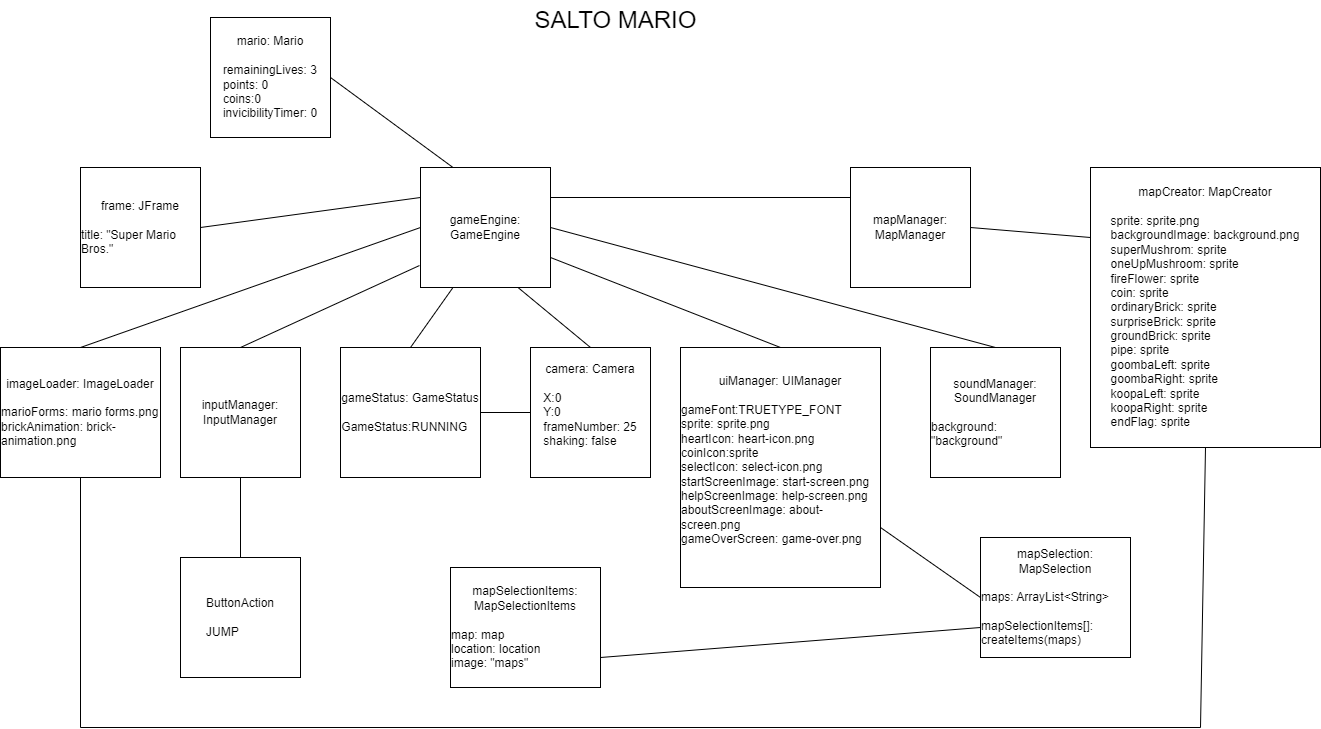

The diagram above was exported from draw.io. Its source (the exported page's mxGraphModel, read from the mxfile embedded in the PNG):
<mxGraphModel dx="1208" dy="1553" grid="1" gridSize="10" guides="1" tooltips="1" connect="1" arrows="1" fold="1" page="1" pageScale="1" pageWidth="850" pageHeight="1100" math="0" shadow="0">
  <root>
    <mxCell id="0" />
    <mxCell id="1" parent="0" />
    <mxCell id="TWx-wCLHz3d06_0z6WTQ-1" value="inputManager: InputManager" style="html=1;whiteSpace=wrap;" parent="1" vertex="1">
      <mxGeometry x="190" y="230" width="120" height="130" as="geometry" />
    </mxCell>
    <mxCell id="TWx-wCLHz3d06_0z6WTQ-2" value="gameEngine: GameEngine" style="html=1;whiteSpace=wrap;" parent="1" vertex="1">
      <mxGeometry x="430" y="50" width="130" height="120" as="geometry" />
    </mxCell>
    <mxCell id="TWx-wCLHz3d06_0z6WTQ-3" value="&lt;div&gt;gameStatus: GameStatus&lt;/div&gt;&lt;div&gt;&lt;br&gt;&lt;/div&gt;&lt;div style=&quot;text-align: left;&quot;&gt;GameStatus:RUNNING&lt;/div&gt;" style="html=1;whiteSpace=wrap;" parent="1" vertex="1">
      <mxGeometry x="350" y="230" width="140" height="130" as="geometry" />
    </mxCell>
    <mxCell id="TWx-wCLHz3d06_0z6WTQ-4" value="&lt;div&gt;camera: Camera&lt;/div&gt;&lt;div&gt;&lt;br&gt;&lt;/div&gt;&lt;div style=&quot;text-align: left;&quot;&gt;X:0&lt;/div&gt;&lt;div style=&quot;text-align: left;&quot;&gt;Y:0&lt;/div&gt;&lt;div style=&quot;text-align: left;&quot;&gt;frameNumber: 25&lt;/div&gt;&lt;div style=&quot;text-align: left;&quot;&gt;shaking: false&lt;br&gt;&lt;/div&gt;&lt;div&gt;&lt;br&gt;&lt;/div&gt;" style="html=1;whiteSpace=wrap;" parent="1" vertex="1">
      <mxGeometry x="540" y="230" width="120" height="130" as="geometry" />
    </mxCell>
    <mxCell id="TWx-wCLHz3d06_0z6WTQ-5" value="&lt;div&gt;imageLoader: ImageLoader&lt;/div&gt;&lt;div&gt;&lt;br&gt;&lt;/div&gt;&lt;div style=&quot;text-align: left;&quot;&gt;marioForms: mario forms.png&lt;/div&gt;&lt;div style=&quot;text-align: left;&quot;&gt;brickAnimation: brick-animation.png&lt;/div&gt;" style="html=1;whiteSpace=wrap;" parent="1" vertex="1">
      <mxGeometry x="10" y="230" width="160" height="130" as="geometry" />
    </mxCell>
    <mxCell id="TWx-wCLHz3d06_0z6WTQ-6" value="&lt;div&gt;uiManager: UIManager&lt;/div&gt;&lt;div&gt;&lt;br&gt;&lt;/div&gt;&lt;div style=&quot;text-align: left;&quot;&gt;gameFont:TRUETYPE_FONT&lt;/div&gt;&lt;div style=&quot;text-align: left;&quot;&gt;sprite: sprite.png&lt;/div&gt;&lt;div style=&quot;text-align: left;&quot;&gt;heartIcon: heart-icon.png&lt;/div&gt;&lt;div style=&quot;text-align: left;&quot;&gt;coinIcon:sprite&lt;/div&gt;&lt;div style=&quot;text-align: left;&quot;&gt;selectIcon: select-icon.png&lt;br&gt;&lt;/div&gt;&lt;div style=&quot;text-align: left;&quot;&gt;startScreenImage: start-screen.png&lt;/div&gt;&lt;div style=&quot;text-align: left;&quot;&gt;helpScreenImage: help-screen.png&lt;/div&gt;&lt;div style=&quot;text-align: left;&quot;&gt;aboutScreenImage: about-screen.png&lt;/div&gt;&lt;div style=&quot;text-align: left;&quot;&gt;gameOverScreen: game-over.png&lt;br&gt;&lt;/div&gt;&lt;div&gt;&lt;br&gt;&lt;/div&gt;" style="html=1;whiteSpace=wrap;" parent="1" vertex="1">
      <mxGeometry x="690" y="230" width="200" height="240" as="geometry" />
    </mxCell>
    <mxCell id="TWx-wCLHz3d06_0z6WTQ-7" value="&lt;div&gt;soundManager: SoundManager&lt;/div&gt;&lt;div&gt;&lt;br&gt;&lt;/div&gt;&lt;div style=&quot;text-align: left;&quot;&gt;background: &quot;background&quot;&lt;/div&gt;" style="html=1;whiteSpace=wrap;" parent="1" vertex="1">
      <mxGeometry x="940" y="230" width="130" height="130" as="geometry" />
    </mxCell>
    <mxCell id="TWx-wCLHz3d06_0z6WTQ-8" value="mapManager: MapManager" style="html=1;whiteSpace=wrap;" parent="1" vertex="1">
      <mxGeometry x="860" y="50" width="120" height="120" as="geometry" />
    </mxCell>
    <mxCell id="TWx-wCLHz3d06_0z6WTQ-9" value="&lt;div&gt;frame: JFrame&lt;/div&gt;&lt;div&gt;&lt;br&gt;&lt;/div&gt;&lt;div style=&quot;text-align: left;&quot;&gt;title: &quot;Super Mario Bros.&quot;&lt;br&gt;&lt;/div&gt;" style="html=1;whiteSpace=wrap;" parent="1" vertex="1">
      <mxGeometry x="90" y="50" width="120" height="120" as="geometry" />
    </mxCell>
    <mxCell id="TWx-wCLHz3d06_0z6WTQ-10" value="&lt;div&gt;mapSelection: MapSelection&lt;/div&gt;&lt;div&gt;&lt;br&gt;&lt;/div&gt;&lt;div style=&quot;text-align: left;&quot;&gt;maps: ArrayList&amp;lt;String&amp;gt;&lt;br&gt;&lt;/div&gt;&lt;div style=&quot;text-align: left;&quot;&gt;&lt;br&gt;&lt;/div&gt;&lt;div style=&quot;text-align: left;&quot;&gt;mapSelectionItems[]: createItems(maps) &lt;br&gt;&lt;/div&gt;" style="html=1;whiteSpace=wrap;" parent="1" vertex="1">
      <mxGeometry x="990" y="420" width="150" height="120" as="geometry" />
    </mxCell>
    <mxCell id="TWx-wCLHz3d06_0z6WTQ-11" value="" style="endArrow=none;html=1;rounded=0;exitX=0.5;exitY=0;exitDx=0;exitDy=0;entryX=0.25;entryY=1;entryDx=0;entryDy=0;" parent="1" source="TWx-wCLHz3d06_0z6WTQ-3" target="TWx-wCLHz3d06_0z6WTQ-2" edge="1">
      <mxGeometry width="50" height="50" relative="1" as="geometry">
        <mxPoint x="460" y="250" as="sourcePoint" />
        <mxPoint x="490" y="180" as="targetPoint" />
      </mxGeometry>
    </mxCell>
    <mxCell id="TWx-wCLHz3d06_0z6WTQ-12" value="" style="endArrow=none;html=1;rounded=0;exitX=0.5;exitY=0;exitDx=0;exitDy=0;entryX=0;entryY=0.5;entryDx=0;entryDy=0;" parent="1" source="TWx-wCLHz3d06_0z6WTQ-5" target="TWx-wCLHz3d06_0z6WTQ-2" edge="1">
      <mxGeometry width="50" height="50" relative="1" as="geometry">
        <mxPoint x="465" y="240" as="sourcePoint" />
        <mxPoint x="505" y="180" as="targetPoint" />
      </mxGeometry>
    </mxCell>
    <mxCell id="TWx-wCLHz3d06_0z6WTQ-13" value="" style="endArrow=none;html=1;rounded=0;exitX=0.5;exitY=0;exitDx=0;exitDy=0;entryX=-0.008;entryY=0.817;entryDx=0;entryDy=0;entryPerimeter=0;" parent="1" source="TWx-wCLHz3d06_0z6WTQ-1" target="TWx-wCLHz3d06_0z6WTQ-2" edge="1">
      <mxGeometry width="50" height="50" relative="1" as="geometry">
        <mxPoint x="100" y="240" as="sourcePoint" />
        <mxPoint x="440" y="139" as="targetPoint" />
      </mxGeometry>
    </mxCell>
    <mxCell id="TWx-wCLHz3d06_0z6WTQ-14" value="" style="endArrow=none;html=1;rounded=0;exitX=0.5;exitY=0;exitDx=0;exitDy=0;entryX=0.75;entryY=1;entryDx=0;entryDy=0;" parent="1" source="TWx-wCLHz3d06_0z6WTQ-4" target="TWx-wCLHz3d06_0z6WTQ-2" edge="1">
      <mxGeometry width="50" height="50" relative="1" as="geometry">
        <mxPoint x="465" y="240" as="sourcePoint" />
        <mxPoint x="505" y="180" as="targetPoint" />
      </mxGeometry>
    </mxCell>
    <mxCell id="TWx-wCLHz3d06_0z6WTQ-15" value="" style="endArrow=none;html=1;rounded=0;exitX=0.5;exitY=0;exitDx=0;exitDy=0;entryX=1;entryY=0.75;entryDx=0;entryDy=0;" parent="1" source="TWx-wCLHz3d06_0z6WTQ-6" target="TWx-wCLHz3d06_0z6WTQ-2" edge="1">
      <mxGeometry width="50" height="50" relative="1" as="geometry">
        <mxPoint x="640" y="240" as="sourcePoint" />
        <mxPoint x="538" y="180" as="targetPoint" />
      </mxGeometry>
    </mxCell>
    <mxCell id="TWx-wCLHz3d06_0z6WTQ-16" value="" style="endArrow=none;html=1;rounded=0;exitX=0.5;exitY=0;exitDx=0;exitDy=0;entryX=1;entryY=0.5;entryDx=0;entryDy=0;" parent="1" source="TWx-wCLHz3d06_0z6WTQ-7" target="TWx-wCLHz3d06_0z6WTQ-2" edge="1">
      <mxGeometry width="50" height="50" relative="1" as="geometry">
        <mxPoint x="800" y="240" as="sourcePoint" />
        <mxPoint x="570" y="150" as="targetPoint" />
      </mxGeometry>
    </mxCell>
    <mxCell id="TWx-wCLHz3d06_0z6WTQ-17" value="" style="endArrow=none;html=1;rounded=0;exitX=0;exitY=0.25;exitDx=0;exitDy=0;entryX=1;entryY=0.25;entryDx=0;entryDy=0;" parent="1" source="TWx-wCLHz3d06_0z6WTQ-8" target="TWx-wCLHz3d06_0z6WTQ-2" edge="1">
      <mxGeometry width="50" height="50" relative="1" as="geometry">
        <mxPoint x="965" y="240" as="sourcePoint" />
        <mxPoint x="570" y="120" as="targetPoint" />
      </mxGeometry>
    </mxCell>
    <mxCell id="TWx-wCLHz3d06_0z6WTQ-18" value="" style="endArrow=none;html=1;rounded=0;exitX=1;exitY=0.5;exitDx=0;exitDy=0;entryX=0;entryY=0.25;entryDx=0;entryDy=0;" parent="1" source="TWx-wCLHz3d06_0z6WTQ-9" target="TWx-wCLHz3d06_0z6WTQ-2" edge="1">
      <mxGeometry width="50" height="50" relative="1" as="geometry">
        <mxPoint x="280" y="240" as="sourcePoint" />
        <mxPoint x="439" y="158" as="targetPoint" />
      </mxGeometry>
    </mxCell>
    <mxCell id="TWx-wCLHz3d06_0z6WTQ-19" value="" style="endArrow=none;html=1;rounded=0;exitX=0;exitY=0.5;exitDx=0;exitDy=0;entryX=1;entryY=0.75;entryDx=0;entryDy=0;" parent="1" source="TWx-wCLHz3d06_0z6WTQ-10" target="TWx-wCLHz3d06_0z6WTQ-6" edge="1">
      <mxGeometry width="50" height="50" relative="1" as="geometry">
        <mxPoint x="465" y="240" as="sourcePoint" />
        <mxPoint x="505" y="180" as="targetPoint" />
      </mxGeometry>
    </mxCell>
    <mxCell id="TWx-wCLHz3d06_0z6WTQ-20" value="&lt;div&gt;mapCreator: MapCreator&lt;/div&gt;&lt;div&gt;&lt;br&gt;&lt;/div&gt;&lt;div style=&quot;text-align: left;&quot;&gt;sprite: sprite.png&lt;br&gt;&lt;/div&gt;&lt;div style=&quot;text-align: left;&quot;&gt;backgroundImage: background.png&lt;/div&gt;&lt;div style=&quot;text-align: left;&quot;&gt;superMushrom: sprite&lt;/div&gt;&lt;div style=&quot;text-align: left;&quot;&gt;oneUpMushroom: sprite&lt;/div&gt;&lt;div style=&quot;text-align: left;&quot;&gt;fireFlower: sprite&lt;/div&gt;&lt;div style=&quot;text-align: left;&quot;&gt;coin: sprite&lt;/div&gt;&lt;div style=&quot;text-align: left;&quot;&gt;ordinaryBrick: sprite&lt;/div&gt;&lt;div style=&quot;text-align: left;&quot;&gt;surpriseBrick: sprite&lt;/div&gt;&lt;div style=&quot;text-align: left;&quot;&gt;groundBrick: sprite&lt;/div&gt;&lt;div style=&quot;text-align: left;&quot;&gt;pipe: sprite&lt;/div&gt;&lt;div style=&quot;text-align: left;&quot;&gt;goombaLeft: sprite&lt;/div&gt;&lt;div style=&quot;text-align: left;&quot;&gt;goombaRight: sprite&lt;/div&gt;&lt;div style=&quot;text-align: left;&quot;&gt;koopaLeft: sprite&lt;/div&gt;&lt;div style=&quot;text-align: left;&quot;&gt;koopaRight: sprite&lt;/div&gt;&lt;div style=&quot;text-align: left;&quot;&gt;endFlag: sprite&lt;br&gt;&lt;/div&gt;" style="html=1;whiteSpace=wrap;" parent="1" vertex="1">
      <mxGeometry x="1100" y="50" width="230" height="280" as="geometry" />
    </mxCell>
    <mxCell id="TWx-wCLHz3d06_0z6WTQ-21" value="" style="endArrow=none;html=1;rounded=0;exitX=0;exitY=0.25;exitDx=0;exitDy=0;entryX=1;entryY=0.5;entryDx=0;entryDy=0;" parent="1" source="TWx-wCLHz3d06_0z6WTQ-20" target="TWx-wCLHz3d06_0z6WTQ-8" edge="1">
      <mxGeometry width="50" height="50" relative="1" as="geometry">
        <mxPoint x="870" y="90" as="sourcePoint" />
        <mxPoint x="570" y="90" as="targetPoint" />
      </mxGeometry>
    </mxCell>
    <mxCell id="TWx-wCLHz3d06_0z6WTQ-22" value="" style="endArrow=none;html=1;rounded=0;exitX=0.5;exitY=1;exitDx=0;exitDy=0;entryX=0.5;entryY=1;entryDx=0;entryDy=0;" parent="1" source="TWx-wCLHz3d06_0z6WTQ-20" target="TWx-wCLHz3d06_0z6WTQ-5" edge="1">
      <mxGeometry width="50" height="50" relative="1" as="geometry">
        <mxPoint x="1110" y="130" as="sourcePoint" />
        <mxPoint x="990" y="120" as="targetPoint" />
        <Array as="points">
          <mxPoint x="1210" y="610" />
          <mxPoint x="90" y="610" />
        </Array>
      </mxGeometry>
    </mxCell>
    <mxCell id="TWx-wCLHz3d06_0z6WTQ-23" value="&lt;div style=&quot;&quot;&gt;mario: Mario&lt;/div&gt;&lt;div style=&quot;text-align: left;&quot;&gt;&lt;br&gt;&lt;/div&gt;&lt;div style=&quot;text-align: left;&quot;&gt;remainingLives: 3&lt;/div&gt;&lt;div style=&quot;text-align: left;&quot;&gt;points: 0&lt;/div&gt;&lt;div style=&quot;text-align: left;&quot;&gt;coins:0&lt;/div&gt;&lt;div style=&quot;text-align: left;&quot;&gt;invicibilityTimer: 0&lt;br&gt;&lt;/div&gt;" style="html=1;whiteSpace=wrap;" parent="1" vertex="1">
      <mxGeometry x="220" y="-100" width="120" height="120" as="geometry" />
    </mxCell>
    <mxCell id="TWx-wCLHz3d06_0z6WTQ-24" value="" style="endArrow=none;html=1;rounded=0;exitX=1;exitY=0.5;exitDx=0;exitDy=0;entryX=0.25;entryY=0;entryDx=0;entryDy=0;" parent="1" source="TWx-wCLHz3d06_0z6WTQ-23" target="TWx-wCLHz3d06_0z6WTQ-2" edge="1">
      <mxGeometry width="50" height="50" relative="1" as="geometry">
        <mxPoint x="220" y="120" as="sourcePoint" />
        <mxPoint x="440" y="90" as="targetPoint" />
      </mxGeometry>
    </mxCell>
    <mxCell id="TWx-wCLHz3d06_0z6WTQ-25" value="&lt;div&gt;mapSelectionItems: MapSelectionItems&lt;/div&gt;&lt;div&gt;&lt;br&gt;&lt;/div&gt;&lt;div style=&quot;text-align: left;&quot;&gt;map: map&lt;/div&gt;&lt;div style=&quot;text-align: left;&quot;&gt;location: location&lt;/div&gt;&lt;div style=&quot;text-align: left;&quot;&gt;image: &quot;maps&quot;&lt;br&gt;&lt;/div&gt;" style="html=1;whiteSpace=wrap;" parent="1" vertex="1">
      <mxGeometry x="460" y="450" width="150" height="120" as="geometry" />
    </mxCell>
    <mxCell id="TWx-wCLHz3d06_0z6WTQ-26" value="" style="endArrow=none;html=1;rounded=0;exitX=0;exitY=0.75;exitDx=0;exitDy=0;entryX=1;entryY=0.75;entryDx=0;entryDy=0;" parent="1" source="TWx-wCLHz3d06_0z6WTQ-10" target="TWx-wCLHz3d06_0z6WTQ-25" edge="1">
      <mxGeometry width="50" height="50" relative="1" as="geometry">
        <mxPoint x="1000" y="490" as="sourcePoint" />
        <mxPoint x="900" y="420" as="targetPoint" />
      </mxGeometry>
    </mxCell>
    <mxCell id="WKV5cIgMUlaCZTOrUVn0-1" value="" style="endArrow=none;html=1;rounded=0;exitX=0;exitY=0.5;exitDx=0;exitDy=0;entryX=1;entryY=0.5;entryDx=0;entryDy=0;" edge="1" parent="1" source="TWx-wCLHz3d06_0z6WTQ-4" target="TWx-wCLHz3d06_0z6WTQ-3">
      <mxGeometry width="50" height="50" relative="1" as="geometry">
        <mxPoint x="610" y="240" as="sourcePoint" />
        <mxPoint x="538" y="180" as="targetPoint" />
      </mxGeometry>
    </mxCell>
    <mxCell id="WKV5cIgMUlaCZTOrUVn0-2" value="&lt;font style=&quot;font-size: 24px;&quot;&gt;SALTO MARIO&lt;/font&gt;" style="text;html=1;align=center;verticalAlign=middle;resizable=0;points=[];autosize=1;strokeColor=none;fillColor=none;" vertex="1" parent="1">
      <mxGeometry x="530" y="-117" width="190" height="40" as="geometry" />
    </mxCell>
    <mxCell id="WKV5cIgMUlaCZTOrUVn0-5" value="&lt;div style=&quot;&quot;&gt;ButtonAction&lt;/div&gt;&lt;div style=&quot;text-align: left;&quot;&gt;&lt;span style=&quot;background-color: initial;&quot;&gt;&lt;br&gt;&lt;/span&gt;&lt;/div&gt;&lt;div style=&quot;text-align: left;&quot;&gt;&lt;span style=&quot;background-color: initial;&quot;&gt;JUMP&lt;/span&gt;&lt;br&gt;&lt;/div&gt;" style="html=1;whiteSpace=wrap;" vertex="1" parent="1">
      <mxGeometry x="190" y="440" width="120" height="120" as="geometry" />
    </mxCell>
    <mxCell id="WKV5cIgMUlaCZTOrUVn0-6" value="" style="endArrow=none;html=1;rounded=0;exitX=0.5;exitY=1;exitDx=0;exitDy=0;entryX=0.5;entryY=0;entryDx=0;entryDy=0;" edge="1" parent="1" source="TWx-wCLHz3d06_0z6WTQ-1" target="WKV5cIgMUlaCZTOrUVn0-5">
      <mxGeometry width="50" height="50" relative="1" as="geometry">
        <mxPoint x="260" y="240" as="sourcePoint" />
        <mxPoint x="439" y="158" as="targetPoint" />
      </mxGeometry>
    </mxCell>
  </root>
</mxGraphModel>